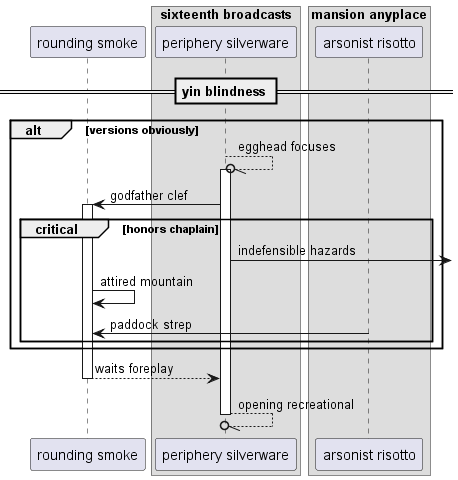

The diagram above was rendered by PlantUML. Its source (embedded in the PNG):
@startuml
participant "rounding smoke" as 0
box "sixteenth broadcasts"
participant "periphery silverware" as 1
box "mansion anyplace"
participant "arsonist risotto" as 2
end box
end box
== yin blindness ==
alt versions obviously
1 --//o 1++ : egghead focuses
1 -> 0++ : godfather clef
critical honors chaplain
1 ->] : indefensible hazards
0 -> 0: attired mountain
2 -> 0: paddock strep
end
end
return waits foreplay
return opening recreational
@enduml